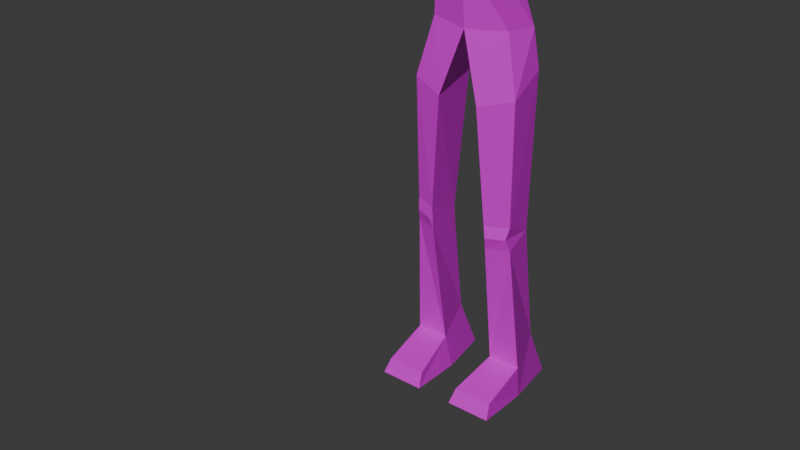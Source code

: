 # Source: Bonker.blend  (saved by Blender 4.5.90; exported with 4.5.12 LTS)
import bpy
from mathutils import Matrix  # noqa: F401  (used for matrix-valued properties, if any)

bpy.ops.wm.read_factory_settings(use_empty=True)
scene = bpy.context.scene
scene.name = 'Scene'

# ---- collections
col_collection = bpy.data.collections.new('Collection'); scene.collection.children.link(col_collection)

# ---- images (referenced by path relative to the original .blend; pixels are not part of the script)
import os
ASSET_DIR = os.environ.get("B2B_ASSET_DIR", "")  # directory of the original .blend (textures are referenced by path, not embedded)
HERE = os.path.dirname(os.path.abspath(__file__))  # packed textures are extracted next to this script under _unpacked/

def load_image(name, relpath, width, height, colorspace="sRGB"):
    """Load a texture the original file referenced (path relative to the .blend, or extracted next to this script)."""
    p = next((c for c in (os.path.join(HERE, relpath), os.path.join(ASSET_DIR, relpath)) if relpath and os.path.exists(c)), "")
    if p:
        img = bpy.data.images.load(p, check_existing=True)
        img.name = name
    else:  # same state as the original file: an image datablock whose file is absent (Cycles renders it pink)
        img = bpy.data.images.new(name, width, height)
        img.source = "FILE"
        img.filepath = "//" + (relpath or name)
    img.colorspace_settings.name = colorspace
    return img
img_bonker = load_image('Bonker', 'BonkerTexture.png', 1024, 1024, 'sRGB')

# ---- materials (node trees are filled in below, after node groups)
mat_material_001 = bpy.data.materials.new('Material.001')

# ---- material node trees
mat_material_001.use_nodes = True; mat_material_001.node_tree.nodes.clear()
_N = mat_material_001.node_tree.nodes; _L = mat_material_001.node_tree.links
n0 = _N.new('ShaderNodeBsdfPrincipled'); n0.name = 'Principled BSDF'; n0.location = (-200, 100)
n1 = _N.new('ShaderNodeOutputMaterial'); n1.name = 'Material Output'; n1.location = (200, 100)
n2 = _N.new('ShaderNodeTexImage'); n2.name = 'Image Texture'; n2.location = (-490, 79)
n2.image = img_bonker
n2.interpolation = 'Closest'
_L.new(n0.outputs[0], n1.inputs[0])
_L.new(n2.outputs[0], n0.inputs[0])
n1.is_active_output = True

# ---- world
world_world = bpy.data.worlds.new('World'); scene.world = world_world
world_world.use_nodes = True; world_world.node_tree.nodes.clear()
_N = world_world.node_tree.nodes; _L = world_world.node_tree.links
n0 = _N.new('ShaderNodeOutputWorld'); n0.name = 'World Output'; n0.location = (200, 100)
n1 = _N.new('ShaderNodeBackground'); n1.name = 'Background'; n1.location = (-200, 100)
n1.inputs[0].default_value = (0.05088, 0.05088, 0.05088, 1.0)
_L.new(n1.outputs[0], n0.inputs[0])
n0.is_active_output = True
world_world.color = (0.05088, 0.05088, 0.05088)
world_world.sun_shadow_jitter_overblur = 0.0

# ---- lights
light_sun = bpy.data.lights.new('Sun', 'SUN')
light_sun.energy = 2.0

# ---- meshes
me_cube_001 = bpy.data.meshes.new('Cube.001')
me_cube_001.from_pydata([(0.05899, -0.01737, 0.3224), (0.09662, -0.01737, 0.3271), (0.07357, -0.06492, 0.6855), (0.1077, -0.08612, 0.9719), (0.09148, -0.01945, 0.6855), (0.1077, -0.02402, 0.9768), (0.0, 0.006748, 0.7014), (0.0, -0.04001, 1.047), (0.0, -0.08237, 0.6799), (0.0, -0.09977, 1.04), (0.09592, 0.01795, 0.09986), (0.06336, 0.01795, 0.09978), (0.05153, -0.0453, 0.06134), (0.1131, -0.0453, 0.06141), (0.105, 0.05378, 0.004771), (0.0523, 0.05378, 0.004678), (0.03417, -0.0453, 0.004678), (0.1184, -0.0453, 0.004771), (0.03922, -0.1312, 0.03022), (0.1131, -0.1312, 0.0303), (0.03417, -0.145, 0.004678), (0.1184, -0.145, 0.004771), (0.07755, -0.01184, 0.9045), (0.07755, -0.1123, 0.9332), (0.0, -0.1284, 0.9614), (0.0, 0.000939, 0.9645), (0.02202, -0.05044, 1.043), (0.02531, -0.08641, 1.037), (0.02951, -0.098, 1.088), (0.0, -0.1152, 1.091), (0.0, -0.04529, 1.093), (0.0227, -0.06039, 1.1), (0.05795, -0.03441, 0.8003), (0.04836, -0.09373, 0.8164), (0.0, -0.09175, 0.798), (0.0, -0.02205, 0.8132), (0.1004, -0.07685, 0.5787), (0.03822, -0.09574, 0.5613), (0.1017, -0.01536, 0.6165), (0.04316, -0.003228, 0.6005), (0.04081, -0.1476, 1.102), (0.0417, -0.1358, 1.228), (0.04324, -0.05144, 1.131), (0.04255, -0.07192, 1.233), (0.0, -0.1604, 1.089), (0.000149, -0.1687, 1.221), (0.05312, -0.0439, 1.175), (0.04715, -0.1081, 1.112), (0.04979, -0.1044, 1.234), (0.04621, -0.1589, 1.167), (-0.000858, -0.1904, 1.154), (0.0, -0.0155, 1.196), (0.06188, -0.1049, 1.171), (0.0, -0.04042, 1.236), (0.04774, -0.06798, 1.228), (0.0565, -0.1098, 1.23), (0.04668, -0.1383, 1.223), (0.000149, -0.1623, 1.226), (0.0, -0.04848, 1.238), (0.0, -0.1081, 1.251), (0.04279, -0.1068, 1.241), (0.03573, -0.0775, 1.24), (0.0307, -0.1322, 1.236), (-0.0002028, -0.1541, 1.235), (0.0, -0.05889, 1.244), (0.05643, -0.08182, 0.3029), (0.05542, -0.08661, 0.3481), (0.09776, -0.07034, 0.3498), (0.09863, -0.06735, 0.3045), (0.06003, -0.08957, 0.3263), (0.09384, -0.07615, 0.328), (-0.05899, -0.01737, 0.3224), (-0.09662, -0.01737, 0.3271), (-0.07357, -0.06492, 0.6855), (-0.09482, -0.08549, 0.9849), (-0.09148, -0.01945, 0.6855), (-0.09482, -0.02338, 0.9898), (-0.09592, 0.01795, 0.09986), (-0.06336, 0.01795, 0.09978), (-0.05153, -0.0453, 0.06134), (-0.1131, -0.0453, 0.06141), (-0.105, 0.05378, 0.004771), (-0.0523, 0.05378, 0.004678), (-0.03417, -0.0453, 0.004678), (-0.1184, -0.0453, 0.004771), (-0.03922, -0.1312, 0.03022), (-0.1131, -0.1312, 0.0303), (-0.03417, -0.145, 0.004678), (-0.1184, -0.145, 0.004771), (-0.07112, -0.01061, 0.9121), (-0.07112, -0.111, 0.9408), (-0.02202, -0.05044, 1.043), (-0.02531, -0.08641, 1.037), (-0.02951, -0.098, 1.088), (-0.0227, -0.06039, 1.1), (-0.05795, -0.03441, 0.8003), (-0.04836, -0.09373, 0.8164), (-0.1004, -0.07685, 0.5787), (-0.03822, -0.09574, 0.5613), (-0.1017, -0.01536, 0.6165), (-0.04316, -0.003228, 0.6005), (-0.04081, -0.1476, 1.102), (-0.0417, -0.1358, 1.228), (-0.04324, -0.05144, 1.131), (-0.04255, -0.07192, 1.233), (-0.05312, -0.0439, 1.175), (-0.04715, -0.1081, 1.112), (-0.04979, -0.1044, 1.234), (-0.04621, -0.1589, 1.167), (-0.06188, -0.1049, 1.171), (-0.04774, -0.06798, 1.228), (-0.0565, -0.1098, 1.23), (-0.04668, -0.1383, 1.223), (-0.04279, -0.1068, 1.241), (-0.03573, -0.0775, 1.24), (-0.0307, -0.1322, 1.236), (-0.05643, -0.08182, 0.3029), (-0.05542, -0.08661, 0.3481), (-0.09776, -0.07034, 0.3498), (-0.09863, -0.06735, 0.3045), (-0.06003, -0.08957, 0.3263), (-0.09384, -0.07615, 0.328), (0.0, -0.02, 1.127), (0.0, -0.01494, 0.9964)], [], [(123, 7, 26, 5), (22, 5, 3, 23), (39, 38, 1, 0), (5, 26, 27, 3), (10, 13, 17, 14), (23, 3, 27), (0, 1, 10, 11), (15, 14, 17, 16), (16, 17, 21, 20), (12, 11, 15, 16), (11, 10, 14, 15), (19, 18, 20, 21), (12, 16, 20, 18), (13, 12, 18, 19), (17, 13, 19, 21), (33, 23, 24, 34), (32, 22, 23, 33), (35, 25, 22, 32), (9, 27, 28, 29), (27, 26, 31, 28), (26, 7, 30, 31), (6, 35, 32, 4), (4, 32, 33, 2), (2, 33, 34, 8), (2, 8, 37, 36), (6, 4, 38, 39), (8, 6, 39, 37), (4, 2, 36, 38), (56, 45, 50, 49), (42, 46, 52, 47), (46, 54, 55, 52), (52, 55, 56, 49), (47, 52, 49, 40), (31, 42, 47, 28), (53, 54, 46, 51), (49, 50, 44, 40), (41, 57, 45, 56), (43, 48, 55, 54), (48, 41, 56, 55), (58, 43, 54, 53), (62, 63, 57, 41), (60, 62, 41, 48), (61, 60, 48, 43), (60, 59, 63, 62), (64, 59, 60, 61), (64, 61, 43, 58), (0, 11, 12, 65), (1, 67, 70, 68), (69, 70, 67, 66), (36, 37, 66, 67), (68, 65, 12, 13), (66, 0, 65, 69), (65, 68, 70, 69), (123, 76, 91, 7), (89, 90, 74, 76), (100, 71, 72, 99), (76, 74, 92, 91), (77, 81, 84, 80), (90, 24, 9, 92, 74), (71, 78, 77, 72), (82, 83, 84, 81), (83, 87, 88, 84), (79, 83, 82, 78), (78, 82, 81, 77), (86, 88, 87, 85), (79, 85, 87, 83), (80, 86, 85, 79), (84, 88, 86, 80), (96, 34, 24, 90), (95, 96, 90, 89), (35, 95, 89, 25), (9, 29, 93, 92), (92, 93, 94, 91), (91, 94, 30, 7), (6, 75, 95, 35), (75, 73, 96, 95), (73, 8, 34, 96), (73, 97, 98, 8), (6, 100, 99, 75), (8, 98, 100, 6), (75, 99, 97, 73), (108, 50, 45, 112), (103, 106, 109, 105), (105, 109, 111, 110), (109, 108, 112, 111), (106, 101, 108, 109), (94, 93, 106, 103), (51, 105, 110, 53), (44, 50, 108, 101), (112, 45, 57, 102), (104, 110, 111, 107), (107, 111, 112, 102), (53, 110, 104, 58), (102, 57, 63, 115), (113, 107, 102, 115), (114, 104, 107, 113), (113, 115, 63, 59), (122, 42, 31, 30), (59, 64, 114, 113), (58, 104, 114, 64), (116, 71, 117, 120), (119, 121, 118, 72), (120, 117, 118, 121), (97, 118, 117, 98), (116, 79, 78, 71), (119, 80, 79, 116), (72, 77, 80, 119), (116, 120, 121, 119), (103, 105, 51, 122), (94, 103, 122, 30), (51, 46, 42, 122), (24, 23, 27, 9), (44, 101, 106), (44, 47, 40), (29, 44, 106, 93), (29, 28, 47, 44), (25, 89, 76, 123), (25, 123, 5, 22), (38, 36, 67, 1), (37, 39, 0, 66), (99, 72, 118, 97), (98, 117, 71, 100), (10, 1, 68, 13)])
_uv = me_cube_001.uv_layers.new(name='UVMap')
_uv.uv.foreach_set('vector', [0.4678, 0.4195, 0.4123, 0.3648, 0.4218, 0.3398, 0.5031, 0.3562, 0.5786, 0.3586, 0.5031, 0.3562, 0.4989, 0.3079, 0.5422, 0.2816, 0.3347, 0.1926, 0.3032, 0.2409, 0.1259, 0.02997, 0.149, 0.002821, 0.5031, 0.3562, 0.4218, 0.3398, 0.4314, 0.2693, 0.4989, 0.3079, 0.3804, 0.9203, 0.3083, 0.9142, 0.2864, 0.8655, 0.3709, 0.8236, 0.5422, 0.2816, 0.4989, 0.3079, 0.4314, 0.2693, 0.6853, 0.9418, 0.6829, 0.906, 0.8999, 0.9195, 0.8983, 0.9502, 0.3548, 0.776, 0.3709, 0.8236, 0.2864, 0.8655, 0.262, 0.7911, 0.262, 0.7911, 0.2864, 0.8655, 0.1969, 0.8951, 0.1731, 0.8182, 0.2522, 0.7365, 0.307, 0.6909, 0.3548, 0.776, 0.262, 0.7911, 0.4489, 0.7549, 0.4591, 0.7839, 0.3709, 0.8236, 0.3548, 0.776, 0.1686, 0.8983, 0.1488, 0.8307, 0.1731, 0.8182, 0.1969, 0.8951, 0.2522, 0.7365, 0.262, 0.7911, 0.1731, 0.8182, 0.1784, 0.7901, 0.08398, 0.9203, 0.0694, 0.8643, 0.1488, 0.8307, 0.1686, 0.8983, 0.2864, 0.8655, 0.3083, 0.9142, 0.2179, 0.9148, 0.1969, 0.8951, 0.6578, 0.2686, 0.5422, 0.2816, 0.5097, 0.2212, 0.6742, 0.2197, 0.679, 0.3335, 0.5786, 0.3586, 0.5422, 0.2816, 0.6578, 0.2686, 0.6741, 0.3986, 0.5193, 0.4388, 0.5786, 0.3586, 0.679, 0.3335, 0.3794, 0.09494, 0.384, 0.1235, 0.3356, 0.1249, 0.329, 0.09494, 0.384, 0.1235, 0.3865, 0.1593, 0.3314, 0.1615, 0.3356, 0.1249, 0.3865, 0.1593, 0.3853, 0.1829, 0.3413, 0.1858, 0.3314, 0.1615, 0.7722, 0.4105, 0.6741, 0.3986, 0.679, 0.3335, 0.7965, 0.3291, 0.7965, 0.3291, 0.679, 0.3335, 0.6578, 0.2686, 0.7844, 0.2876, 0.7844, 0.2876, 0.6578, 0.2686, 0.6742, 0.2197, 0.7871, 0.2195, 0.2971, 0.3389, 0.2254, 0.4071, 0.1846, 0.272, 0.2386, 0.247, 0.4239, 0.2421, 0.3438, 0.2923, 0.3032, 0.2409, 0.3347, 0.1926, 0.2254, 0.4071, 0.123, 0.4071, 0.1259, 0.3348, 0.1846, 0.272, 0.3438, 0.2923, 0.2971, 0.3389, 0.2386, 0.247, 0.3032, 0.2409, 0.5993, 0.7352, 0.5375, 0.7346, 0.5368, 0.6696, 0.5838, 0.6813, 0.6787, 0.6352, 0.6865, 0.6774, 0.6326, 0.6824, 0.6226, 0.6242, 0.6865, 0.6774, 0.6763, 0.7315, 0.6321, 0.7378, 0.6326, 0.6824, 0.6326, 0.6824, 0.6321, 0.7378, 0.5993, 0.7352, 0.5838, 0.6813, 0.6226, 0.6242, 0.6326, 0.6824, 0.5838, 0.6813, 0.5831, 0.6175, 0.01958, 0.2347, 0.05502, 0.2261, 0.04968, 0.2741, 0.025, 0.2821, 0.7307, 0.7347, 0.6763, 0.7315, 0.6865, 0.6774, 0.7431, 0.6905, 0.5838, 0.6813, 0.5368, 0.6696, 0.5374, 0.6068, 0.5831, 0.6175, 0.5979, 0.742, 0.5375, 0.7414, 0.5375, 0.7346, 0.5993, 0.7352, 0.677, 0.7387, 0.639, 0.7433, 0.6321, 0.7378, 0.6763, 0.7315, 0.639, 0.7433, 0.5979, 0.742, 0.5993, 0.7352, 0.6321, 0.7378, 0.7267, 0.7416, 0.677, 0.7387, 0.6763, 0.7315, 0.7307, 0.7347, 0.4811, 0.5246, 0.5124, 0.5063, 0.5231, 0.5121, 0.4809, 0.5381, 0.4538, 0.5222, 0.4811, 0.5246, 0.4809, 0.5381, 0.4479, 0.5306, 0.4317, 0.504, 0.4538, 0.5222, 0.4479, 0.5306, 0.4214, 0.5086, 0.4538, 0.5222, 0.4727, 0.4863, 0.5124, 0.5063, 0.4811, 0.5246, 0.4317, 0.4654, 0.4727, 0.4863, 0.4538, 0.5222, 0.4317, 0.504, 0.4317, 0.4654, 0.4317, 0.504, 0.4214, 0.5086, 0.4214, 0.4602, 0.6829, 0.7523, 0.8951, 0.7338, 0.9271, 0.7969, 0.6967, 0.8146, 0.269, 0.4372, 0.318, 0.4129, 0.3243, 0.4336, 0.3175, 0.4567, 0.3579, 0.4337, 0.3243, 0.4336, 0.318, 0.4129, 0.3618, 0.4129, 0.2386, 0.247, 0.1846, 0.272, 0.06983, 0.1057, 0.1028, 0.07947, 0.6996, 0.8568, 0.6967, 0.8146, 0.9271, 0.7969, 0.931, 0.8548, 0.3618, 0.4129, 0.4249, 0.4449, 0.3613, 0.457, 0.3579, 0.4337, 0.3613, 0.457, 0.3175, 0.4567, 0.3243, 0.4336, 0.3579, 0.4337, 0.4672, 0.02274, 0.5028, 0.08659, 0.422, 0.1012, 0.4123, 0.07643, 0.5779, 0.08177, 0.543, 0.1588, 0.4989, 0.1357, 0.5028, 0.08659, 0.3347, 0.6217, 0.149, 0.8114, 0.1259, 0.7843, 0.3032, 0.5733, 0.5028, 0.08659, 0.4989, 0.1357, 0.4314, 0.1686, 0.422, 0.1012, 0.9096, 0.6558, 0.8129, 0.6463, 0.8548, 0.5618, 0.9035, 0.5837, 0.543, 0.1588, 0.5097, 0.2212, 0.4323, 0.2192, 0.4314, 0.1686, 0.4989, 0.1357, 0.4753, 0.9948, 0.4669, 0.7818, 0.4976, 0.7801, 0.5111, 0.9972, 0.7653, 0.6303, 0.7805, 0.5375, 0.8548, 0.5618, 0.8129, 0.6463, 0.7805, 0.5375, 0.8075, 0.4485, 0.8844, 0.4724, 0.8548, 0.5618, 0.7258, 0.5277, 0.7805, 0.5375, 0.7653, 0.6303, 0.6802, 0.5825, 0.7442, 0.7243, 0.7653, 0.6303, 0.8129, 0.6463, 0.7732, 0.7345, 0.8876, 0.444, 0.8844, 0.4724, 0.8075, 0.4485, 0.82, 0.4242, 0.7258, 0.5277, 0.7794, 0.4538, 0.8075, 0.4485, 0.7805, 0.5375, 0.9096, 0.3594, 0.8876, 0.444, 0.82, 0.4242, 0.8536, 0.3449, 0.8548, 0.5618, 0.8844, 0.4724, 0.9041, 0.4933, 0.9035, 0.5837, 0.6577, 0.1709, 0.6742, 0.2197, 0.5097, 0.2212, 0.543, 0.1588, 0.6784, 0.1058, 0.6577, 0.1709, 0.543, 0.1588, 0.5779, 0.08177, 0.6731, 0.04072, 0.6784, 0.1058, 0.5779, 0.08177, 0.5175, 0.002881, 0.3794, 0.09494, 0.329, 0.09494, 0.3356, 0.06501, 0.384, 0.06639, 0.384, 0.06639, 0.3356, 0.06501, 0.3314, 0.02837, 0.3865, 0.03059, 0.3865, 0.03059, 0.3314, 0.02837, 0.3413, 0.004102, 0.3853, 0.006976, 0.7713, 0.02839, 0.796, 0.1098, 0.6784, 0.1058, 0.6731, 0.04072, 0.796, 0.1098, 0.7841, 0.1513, 0.6577, 0.1709, 0.6784, 0.1058, 0.7841, 0.1513, 0.7871, 0.2195, 0.6742, 0.2197, 0.6577, 0.1709, 0.2971, 0.4753, 0.2386, 0.5672, 0.1846, 0.5423, 0.2254, 0.4071, 0.4239, 0.5721, 0.3347, 0.6217, 0.3032, 0.5733, 0.3438, 0.5219, 0.2254, 0.4071, 0.1846, 0.5423, 0.1259, 0.4794, 0.123, 0.4071, 0.3438, 0.5219, 0.3032, 0.5733, 0.2386, 0.5672, 0.2971, 0.4753, 0.4909, 0.6813, 0.5368, 0.6696, 0.5375, 0.7346, 0.4755, 0.7352, 0.396, 0.6352, 0.4521, 0.6242, 0.4421, 0.6823, 0.3882, 0.6774, 0.3882, 0.6774, 0.4421, 0.6823, 0.4426, 0.7378, 0.3985, 0.7315, 0.4421, 0.6823, 0.4909, 0.6813, 0.4755, 0.7352, 0.4426, 0.7378, 0.4521, 0.6242, 0.4917, 0.6175, 0.4909, 0.6813, 0.4421, 0.6823, 0.01958, 0.4091, 0.025, 0.3617, 0.04968, 0.3697, 0.05502, 0.4177, 0.3317, 0.6905, 0.3882, 0.6774, 0.3985, 0.7315, 0.344, 0.7347, 0.5374, 0.6068, 0.5368, 0.6696, 0.4909, 0.6813, 0.4917, 0.6175, 0.4755, 0.7352, 0.5375, 0.7346, 0.5375, 0.7414, 0.4769, 0.742, 0.3978, 0.7387, 0.3985, 0.7315, 0.4426, 0.7378, 0.4358, 0.7433, 0.4358, 0.7433, 0.4426, 0.7378, 0.4755, 0.7352, 0.4769, 0.742, 0.344, 0.7347, 0.3985, 0.7315, 0.3978, 0.7387, 0.3481, 0.7416, 0.5194, 0.4625, 0.5231, 0.5121, 0.5124, 0.5063, 0.5086, 0.4706, 0.4905, 0.4499, 0.4939, 0.4402, 0.5194, 0.4625, 0.5086, 0.4706, 0.4628, 0.4428, 0.4605, 0.4318, 0.4939, 0.4402, 0.4905, 0.4499, 0.4905, 0.4499, 0.5086, 0.4706, 0.5124, 0.5063, 0.4727, 0.4863, 0.03222, 0.1847, 0.05502, 0.2261, 0.01958, 0.2347, 0.003992, 0.2114, 0.4727, 0.4863, 0.4317, 0.4654, 0.4628, 0.4428, 0.4905, 0.4499, 0.4214, 0.4602, 0.4605, 0.4318, 0.4628, 0.4428, 0.4317, 0.4654, 0.3133, 0.4057, 0.2497, 0.3937, 0.3129, 0.3616, 0.3167, 0.3825, 0.3571, 0.4054, 0.3504, 0.3823, 0.3567, 0.3616, 0.4057, 0.386, 0.3167, 0.3825, 0.3129, 0.3616, 0.3567, 0.3616, 0.3504, 0.3823, 0.2386, 0.5672, 0.1028, 0.7348, 0.06983, 0.7085, 0.1846, 0.5423, 0.6025, 0.9834, 0.6202, 0.753, 0.6833, 0.785, 0.6648, 0.9972, 0.5603, 0.9805, 0.5622, 0.7491, 0.6202, 0.753, 0.6025, 0.9834, 0.5111, 0.9972, 0.4976, 0.7801, 0.5622, 0.7491, 0.5603, 0.9805, 0.3133, 0.4057, 0.3167, 0.3825, 0.3504, 0.3823, 0.3571, 0.4054, 0.396, 0.6352, 0.3882, 0.6774, 0.3317, 0.6905, 0.3452, 0.6228, 0.01958, 0.4091, 0.05502, 0.4177, 0.03222, 0.4591, 0.003992, 0.4324, 0.7431, 0.6905, 0.6865, 0.6774, 0.6787, 0.6352, 0.7295, 0.6228, 0.5097, 0.2212, 0.5422, 0.2816, 0.4314, 0.2693, 0.4323, 0.2192, 0.08755, 0.3219, 0.08402, 0.3594, 0.04968, 0.3697, 0.08755, 0.3219, 0.04968, 0.2741, 0.08402, 0.2844, 0.0433, 0.3219, 0.08755, 0.3219, 0.04968, 0.3697, 0.025, 0.3617, 0.0433, 0.3219, 0.025, 0.2821, 0.04968, 0.2741, 0.08755, 0.3219, 0.5175, 0.002881, 0.5779, 0.08177, 0.5028, 0.08659, 0.4672, 0.02274, 0.5193, 0.4388, 0.4678, 0.4195, 0.5031, 0.3562, 0.5786, 0.3586, 0.3032, 0.2409, 0.2386, 0.247, 0.1028, 0.07947, 0.1259, 0.02997, 0.1846, 0.272, 0.1259, 0.3348, 0.003384, 0.1197, 0.06983, 0.1057, 0.3032, 0.5733, 0.1259, 0.7843, 0.1028, 0.7348, 0.2386, 0.5672, 0.1846, 0.5423, 0.06983, 0.7085, 0.003384, 0.6945, 0.1259, 0.4794, 0.8999, 0.9195, 0.6829, 0.906, 0.6996, 0.8568, 0.931, 0.8548])
me_cube_001.materials.append(mat_material_001)
me_cube_001.use_mirror_x = True
me_cube_001.update()
arm_armature = bpy.data.armatures.new('Armature')  # bones are not reproduced

# ---- objects
ob_cube = bpy.data.objects.new('Cube', me_cube_001)
ob_armature = bpy.data.objects.new('Armature', arm_armature)
ob_sun = bpy.data.objects.new('Sun', light_sun)

# ---- transforms, parenting, visibility, modifiers, constraints
ob_cube.parent = ob_armature
ob_cube.location = (0.0, 0.0, 0.0)
ob_cube.use_mesh_mirror_x = True
_vg = ob_cube.vertex_groups.new(name='root')
for _i, _w in zip([2, 4, 5, 6, 8, 22, 25, 32, 33, 35, 73, 75, 76, 89, 95, 96, 123], [0.01918, 0.1178, 0.01593, 0.846, 0.05809, 0.1269, 0.0191, 0.7715, 0.1306, 0.9323, 0.01918, 0.1178, 0.01593, 0.1269, 0.7715, 0.1306, 0.0117]): _vg.add([_i], _w, 'REPLACE')
_vg = ob_cube.vertex_groups.new(name='hips')
for _i, _w in zip([2, 4, 6, 8, 23, 32, 33, 34, 37, 73, 75, 90, 95, 96, 98], [0.1075, 0.001286, 0.07072, 0.8514, 0.006021, 0.008216, 0.1685, 0.9343, 0.004248, 0.1075, 0.001286, 0.006021, 0.008216, 0.1685, 0.004248]): _vg.add([_i], _w, 'REPLACE')
_vg = ob_cube.vertex_groups.new(name='torso')
for _i, _w in zip([3, 5, 7, 9, 22, 23, 24, 25, 26, 27, 28, 29, 30, 31, 32, 33, 34, 35, 42, 51, 74, 76, 89, 90, 91, 92, 93, 94, 95, 96, 103, 122, 123], [0.9391, 0.8599, 0.8913, 0.251, 0.8432, 0.9401, 0.8928, 0.9268, 0.6035, 0.6984, 0.07392, 0.04433, 0.1267, 0.06293, 0.1354, 0.6965, 0.03877, 0.04897, 0.004062, 0.01137, 0.9391, 0.8599, 0.8432, 0.9401, 0.6035, 0.6984, 0.07392, 0.06293, 0.1354, 0.6965, 0.004062, 0.09323, 0.913]): _vg.add([_i], _w, 'REPLACE')
_vg = ob_cube.vertex_groups.new(name='neck')
for _i, _w in zip([5, 7, 9, 24, 26, 27, 28, 29, 31, 44, 76, 91, 92, 93, 94, 123], [0.08744, 0.06455, 0.6774, 0.1074, 0.348, 0.2225, 0.03572, 0.08385, 0.0003219, 0.001889, 0.08744, 0.348, 0.2225, 0.03572, 0.0003219, 0.02502]): _vg.add([_i], _w, 'REPLACE')
_vg = ob_cube.vertex_groups.new(name='head')
for _i, _w in zip([7, 9, 26, 27, 28, 29, 30, 31, 40, 41, 42, 43, 44, 45, 46, 47, 48, 49, 50, 51, 52, 53, 54, 55, 56, 57, 58, 59, 60, 61, 62, 63, 64, 91, 92, 93, 94, 101, 102, 103, 104, 105, 106, 107, 108, 109, 110, 111, 112, 113, 114, 115, 122, 123], [0.03701, 0.07329, 0.04117, 0.07728, 0.8831, 0.8691, 0.8545, 0.9117, 0.9745, 0.9973, 0.9617, 0.9971, 0.9568, 0.9966, 0.9888, 0.962, 0.9979, 0.9902, 0.9852, 0.9632, 0.9895, 0.9959, 0.9966, 0.9975, 0.9968, 0.9973, 0.9967, 0.9998, 0.9985, 0.9977, 0.9979, 0.9978, 0.9975, 0.04117, 0.07728, 0.8831, 0.9117, 0.9745, 0.9973, 0.9617, 0.9971, 0.9888, 0.962, 0.9979, 0.9902, 0.9895, 0.9966, 0.9975, 0.9968, 0.9985, 0.9977, 0.9979, 0.886, 0.01435]): _vg.add([_i], _w, 'REPLACE')
_vg = ob_cube.vertex_groups.new(name='theigh.l')
for _i, _w in zip([0, 1, 2, 4, 6, 8, 32, 36, 37, 38, 39, 65, 66, 67, 68, 69, 70], [0.01585, 0.03731, 0.8446, 0.8693, 0.04002, 0.04397, 0.06285, 0.9908, 0.964, 0.991, 0.9439, 0.02721, 0.8433, 0.7475, 0.03845, 0.3725, 0.3124]): _vg.add([_i], _w, 'REPLACE')
_vg = ob_cube.vertex_groups.new(name='leg.l')
for _i, _w in zip([0, 1, 10, 11, 12, 13, 14, 15, 39, 65, 66, 67, 68, 69, 70], [0.9591, 0.9522, 0.464, 0.4657, 0.01408, 0.04422, 0.1072, 0.1068, 0.0001457, 0.9334, 0.1561, 0.2528, 0.9254, 0.6167, 0.6769]): _vg.add([_i], _w, 'REPLACE')
_vg = ob_cube.vertex_groups.new(name='foot.l')
for _i, _w in zip([10, 11, 12, 13, 14, 15, 16, 17, 18, 19, 20, 21, 65, 68], [0.5359, 0.5343, 0.9679, 0.9532, 0.8928, 0.8932, 0.9788, 0.9761, 0.9975, 0.9967, 0.998, 0.9971, 0.006005, 0.01073]): _vg.add([_i], _w, 'REPLACE')
_vg = ob_cube.vertex_groups.new(name='theigh.r')
for _i, _w in zip([6, 8, 71, 72, 73, 75, 95, 97, 98, 99, 100, 116, 117, 118, 119, 120, 121], [0.04002, 0.04397, 0.01585, 0.03731, 0.8446, 0.8693, 0.06285, 0.9908, 0.964, 0.991, 0.9439, 0.02721, 0.8433, 0.7475, 0.03845, 0.3725, 0.3124]): _vg.add([_i], _w, 'REPLACE')
_vg = ob_cube.vertex_groups.new(name='leg.r')
for _i, _w in zip([71, 72, 77, 78, 79, 80, 81, 82, 100, 116, 117, 118, 119, 120, 121], [0.9591, 0.9522, 0.464, 0.4657, 0.01408, 0.04422, 0.1072, 0.1068, 0.0001457, 0.9334, 0.1561, 0.2528, 0.9254, 0.6167, 0.6769]): _vg.add([_i], _w, 'REPLACE')
_vg = ob_cube.vertex_groups.new(name='foot.r')
for _i, _w in zip([77, 78, 79, 80, 81, 82, 83, 84, 85, 86, 87, 88, 116, 119], [0.5359, 0.5343, 0.9679, 0.9532, 0.8928, 0.8932, 0.9788, 0.9761, 0.9975, 0.9967, 0.998, 0.9971, 0.006005, 0.01073]): _vg.add([_i], _w, 'REPLACE')
_m = ob_cube.modifiers.new('Armature', 'ARMATURE')
_m.object = ob_armature
ob_armature.location = (0.0, 0.0, 0.0)
ob_armature.show_in_front = True
ob_sun.location = (0.0, 0.0, 0.0)
ob_sun.rotation_euler = (0.8138, 0.4964, -0.02523)

# ---- collection membership
col_collection.objects.link(ob_cube)
col_collection.objects.link(ob_armature)
col_collection.objects.link(ob_sun)

# ---- scene / render settings (as saved in the file)
scene.frame_start = 0; scene.frame_end = 67; scene.frame_set(0)
scene.render.engine = 'BLENDER_EEVEE_NEXT'
bpy.context.view_layer.update()

# ---- added for rendering (the .blend has no active camera): camera
cam_auto = bpy.data.cameras.new('AutoCamera')
cam_auto.lens = 50.0
cam_auto.sensor_width = 36.0
cam_auto.clip_end = 1000.0
ob_auto_camera = bpy.data.objects.new('AutoCamera', cam_auto)
scene.collection.objects.link(ob_auto_camera)
ob_auto_camera.location = (1.01764, -1.46228, 1.20632)
ob_auto_camera.rotation_euler = (1.09748, -7.21219e-08, 0.694738)
scene.camera = ob_auto_camera
bpy.context.view_layer.update()
